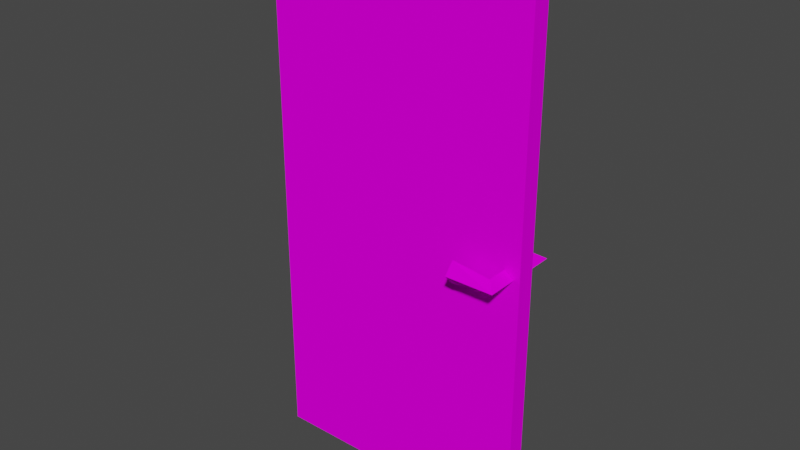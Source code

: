 # Source: m01vdr01.blend  (saved by Blender 2.92.15; exported with 4.5.12 LTS)
import bpy
from mathutils import Matrix  # noqa: F401  (used for matrix-valued properties, if any)

bpy.ops.wm.read_factory_settings(use_empty=True)
scene = bpy.context.scene
scene.name = 'Scene'

# ---- collections
col_collection = bpy.data.collections.new('Collection'); scene.collection.children.link(col_collection)

# ---- images (referenced by path relative to the original .blend; pixels are not part of the script)
import os
ASSET_DIR = os.environ.get("B2B_ASSET_DIR", "")  # directory of the original .blend (textures are referenced by path, not embedded)
HERE = os.path.dirname(os.path.abspath(__file__))  # packed textures are extracted next to this script under _unpacked/

def load_image(name, relpath, width, height, colorspace="sRGB"):
    """Load a texture the original file referenced (path relative to the .blend, or extracted next to this script)."""
    p = next((c for c in (os.path.join(HERE, relpath), os.path.join(ASSET_DIR, relpath)) if relpath and os.path.exists(c)), "")
    if p:
        img = bpy.data.images.load(p, check_existing=True)
        img.name = name
    else:  # same state as the original file: an image datablock whose file is absent (Cycles renders it pink)
        img = bpy.data.images.new(name, width, height)
        img.source = "FILE"
        img.filepath = "//" + (relpath or name)
    img.colorspace_settings.name = colorspace
    return img
img_vdrm0101_png = load_image('vdrm0101.png', 'VDRM0101.png', 1024, 1024, 'sRGB')
img_dhandle4_png = load_image('dhandle4.png', 'dhandle4.png', 1024, 1024, 'sRGB')

# ---- materials (node trees are filled in below, after node groups)
mat_material1 = bpy.data.materials.new('Material1')
mat_material1.use_backface_culling = True
mat_material1.use_transparent_shadow = False
mat_material2 = bpy.data.materials.new('Material2')
mat_material2.use_backface_culling = True
mat_material2.use_transparent_shadow = False
mat_material3 = bpy.data.materials.new('Material3')
mat_material3.use_backface_culling = True
mat_material3.use_transparent_shadow = False

# ---- material node trees
mat_material1.use_nodes = True; mat_material1.node_tree.nodes.clear()
_N = mat_material1.node_tree.nodes; _L = mat_material1.node_tree.links
n0 = _N.new('ShaderNodeOutputMaterial'); n0.name = 'Material Output'; n0.location = (300, 300)
n1 = _N.new('ShaderNodeBsdfDiffuse'); n1.name = 'Diffuse BSDF'; n1.location = (50, 300)
n2 = _N.new('ShaderNodeTexImage'); n2.name = 'Image Texture'; n2.location = (-290, 300)
n2.image = img_vdrm0101_png
_L.new(n1.outputs[0], n0.inputs[0])
_L.new(n2.outputs[0], n1.inputs[0])
n0.is_active_output = True
mat_material2.use_nodes = True; mat_material2.node_tree.nodes.clear()
_N = mat_material2.node_tree.nodes; _L = mat_material2.node_tree.links
n0 = _N.new('ShaderNodeOutputMaterial'); n0.name = 'Material Output'; n0.location = (300, 300)
n1 = _N.new('ShaderNodeBsdfDiffuse'); n1.name = 'Diffuse BSDF'; n1.location = (50, 300)
n2 = _N.new('ShaderNodeTexImage'); n2.name = 'Image Texture'; n2.location = (-290, 300)
n2.image = img_dhandle4_png
_L.new(n1.outputs[0], n0.inputs[0])
_L.new(n2.outputs[0], n1.inputs[0])
n0.is_active_output = True
mat_material3.use_nodes = True; mat_material3.node_tree.nodes.clear()
_N = mat_material3.node_tree.nodes; _L = mat_material3.node_tree.links
n0 = _N.new('ShaderNodeOutputMaterial'); n0.name = 'Material Output'; n0.location = (300, 300)
n1 = _N.new('ShaderNodeBsdfDiffuse'); n1.name = 'Diffuse BSDF'; n1.location = (50, 300)
n1.inputs[0].default_value = (0.9961, 0.0, 0.0, 255.0)
_L.new(n1.outputs[0], n0.inputs[0])
n0.is_active_output = True

# ---- world
world_world = bpy.data.worlds.new('World'); scene.world = world_world
world_world.use_nodes = True; world_world.node_tree.nodes.clear()
_N = world_world.node_tree.nodes; _L = world_world.node_tree.links
n0 = _N.new('ShaderNodeOutputWorld'); n0.name = 'World Output'; n0.location = (300, 300)
n1 = _N.new('ShaderNodeBackground'); n1.name = 'Background'; n1.location = (10, 300)
n1.inputs[0].default_value = (0.05088, 0.05088, 0.05088, 1.0)
_L.new(n1.outputs[0], n0.inputs[0])
n0.is_active_output = True
world_world.color = (0.05088, 0.05088, 0.05088)
world_world.use_sun_shadow = False
world_world.sun_shadow_jitter_overblur = 0.0

# ---- meshes
me_object0 = bpy.data.meshes.new('Object0')
me_object0.from_pydata([(-1.994, -0.1319, -3.998), (2.005, -0.1319, -3.998), (2.005, -0.1319, 3.998), (-1.994, -0.1319, 3.998), (-1.994, 0.1306, -3.998), (2.005, 0.1306, -3.998), (2.005, 0.1306, 3.998), (-1.994, 0.1306, 3.998), (-2.005, -0.1322, -3.998), (1.994, -0.1322, -3.998), (1.994, -0.1322, 3.998), (-2.005, -0.1322, 3.998), (-2.005, 0.1303, -3.998), (1.994, 0.1303, -3.998), (1.994, 0.1303, 3.998), (-2.005, 0.1303, 3.998)], [], [(2, 0, 1), (3, 0, 2), (6, 4, 7), (5, 4, 6), (13, 8, 12), (9, 8, 13), (15, 10, 14), (11, 10, 15), (6, 1, 5), (2, 1, 6), (4, 3, 7), (0, 3, 4)])
_uv = me_object0.uv_layers.new(name='UVMap')
_uv.uv.foreach_set('vector', [0.998, -0.000129, -0.000141, -0.9983, 0.998, -0.9983, -0.000141, -0.000129, -0.000141, -0.9983, 0.998, -0.000129, 0.998, -0.000129, -0.000141, -0.9983, -0.000141, -0.000129, 0.998, -0.9983, -0.000141, -0.9983, 0.998, -0.000129, 0.9626, -0.7667, 0.8941, -0.2185, 0.9626, -0.2185, 0.8941, -0.7667, 0.8941, -0.2185, 0.9626, -0.7667, 0.9626, -0.2185, 0.8941, -0.7667, 0.9626, -0.7667, 0.8941, -0.2185, 0.8941, -0.7667, 0.9626, -0.2185, 0.9331, -0.02798, 0.9844, -0.9674, 0.9331, -0.9674, 0.9844, -0.02798, 0.9844, -0.9674, 0.9331, -0.02798, 0.9331, -0.9674, 0.9844, -0.02798, 0.9331, -0.02798, 0.9844, -0.9674, 0.9844, -0.02798, 0.9331, -0.9674])
me_object0.materials.append(mat_material1)
me_object0.use_remesh_fix_poles = True
me_object0.use_remesh_preserve_attributes = False
me_object0.use_mirror_vertex_groups = False
me_object0.update()
me_x00ob2500 = bpy.data.meshes.new('@x00Ob2500')
me_x00ob2500.from_pydata([(1.764, 0.6933, -0.07788), (1.764, -0.6933, -0.07788)], [(0, 1)], [])
_uv = me_x00ob2500.uv_layers.new(name='UVMap')
_uv.uv.foreach_set('vector', [])
me_x00ob2500.use_remesh_fix_poles = True
me_x00ob2500.use_remesh_preserve_attributes = False
me_x00ob2500.use_mirror_vertex_groups = False
me_x00ob2500.update()
me_s00bb = bpy.data.meshes.new('@s00bb')
me_s00bb.from_pydata([(1.92, -0.5929, -0.07845), (1.778, -0.4492, 0.02283), (1.777, -0.4492, -0.1789), (1.215, -0.5933, -0.07845), (1.215, -0.4493, 0.09117), (1.215, -0.4493, -0.2375), (1.92, -0.135, -0.07845), (1.778, -0.135, 0.02283), (1.777, -0.135, -0.1789), (1.926, 0.5929, -0.07696), (1.784, 0.4492, -0.1782), (1.784, 0.4492, 0.02352), (1.221, 0.5933, -0.07696), (1.222, 0.4493, -0.2466), (1.221, 0.4493, 0.0821), (1.926, 0.135, -0.07696), (1.784, 0.135, -0.1782), (1.784, 0.135, 0.02352)], [], [(4, 0, 1), (3, 0, 4), (3, 2, 0), (5, 2, 3), (13, 9, 10), (12, 9, 13), (12, 11, 9), (14, 11, 12), (5, 1, 2), (4, 1, 5), (4, 5, 3), (1, 6, 7), (0, 6, 1), (2, 7, 8), (1, 7, 2), (0, 8, 6), (2, 8, 0), (14, 10, 11), (13, 10, 14), (13, 14, 12), (10, 15, 16), (9, 15, 10), (11, 16, 17), (10, 16, 11), (9, 17, 15), (11, 17, 9)])
_uv = me_s00bb.uv_layers.new(name='UVMap')
_uv.uv.foreach_set('vector', [-0.08304, 0.2062, 1.075, -0.5218, 0.842, -0.0871, -0.08365, -0.5218, 1.075, -0.5218, -0.08304, 0.2062, -0.08365, -0.5218, 0.8412, -0.9531, 1.075, -0.5218, -0.08379, -1.205, 0.8412, -0.9531, -0.08365, -0.5218, -0.08304, 0.2062, 1.075, -0.5218, 0.842, -0.0871, -0.08365, -0.5218, 1.075, -0.5218, -0.08304, 0.2062, -0.08365, -0.5218, 0.8412, -0.9531, 1.075, -0.5218, -0.08379, -1.205, 0.8412, -0.9531, -0.08365, -0.5218, -0.08379, -1.205, 0.842, -0.0871, 0.8412, -0.9531, -0.08304, 0.2062, 0.842, -0.0871, -0.08379, -1.205, -0.08304, 0.2062, -0.08379, -1.205, -0.08365, -0.5218, 0.4245, -0.02091, 0.002506, -0.5069, 0.002506, -0.02091, 0.6174, -0.5069, 0.002506, -0.5069, 0.4245, -0.02091, 0.4245, -0.9892, 0.002506, -0.02091, 0.002506, -0.9892, 0.4245, -0.02091, 0.002506, -0.02091, 0.4245, -0.9892, 0.6174, -0.5069, 0.002506, -0.9892, 0.002506, -0.5069, 0.4245, -0.9892, 0.002506, -0.9892, 0.6174, -0.5069, -0.08379, -1.205, 0.842, -0.0871, 0.8412, -0.9531, -0.08304, 0.2062, 0.842, -0.0871, -0.08379, -1.205, -0.08304, 0.2062, -0.08379, -1.205, -0.08365, -0.5218, 0.4245, -0.02091, 0.002506, -0.5069, 0.002506, -0.02091, 0.6174, -0.5069, 0.002506, -0.5069, 0.4245, -0.02091, 0.4245, -0.9892, 0.002506, -0.02091, 0.002506, -0.9892, 0.4245, -0.02091, 0.002506, -0.02091, 0.4245, -0.9892, 0.6174, -0.5069, 0.002506, -0.9892, 0.002506, -0.5069, 0.4245, -0.9892, 0.002506, -0.9892, 0.6174, -0.5069])
me_s00bb.materials.append(mat_material2)
me_s00bb.use_remesh_fix_poles = True
me_s00bb.use_remesh_preserve_attributes = False
me_s00bb.use_mirror_vertex_groups = False
me_s00bb.update()
me_h03object0 = bpy.data.meshes.new('@h03Object0')
me_h03object0.from_pydata([(1.767, 0.4558, -0.0506), (1.717, 0.4558, -0.0506), (1.717, 0.4558, -0.1006), (1.767, 0.4558, -0.1006), (1.767, 0.5058, -0.1006), (1.717, 0.5058, -0.1006), (1.767, 0.5058, -0.0506), (1.717, 0.5058, -0.0506)], [], [(2, 3, 0), (2, 0, 1), (2, 5, 4), (2, 4, 3), (3, 4, 6), (3, 6, 0), (0, 6, 7), (0, 7, 1), (4, 5, 7), (4, 7, 6), (5, 2, 1), (5, 1, 7)])
_uv = me_h03object0.uv_layers.new(name='UVMap')
_uv.uv.foreach_set('vector', [0.0, 0.0, 0.0, 0.0, 0.0, 0.0, 0.0, 0.0, 0.0, 0.0, 0.0, 0.0, 0.0, 0.0, 0.0, 0.0, 0.0, 0.0, 0.0, 0.0, 0.0, 0.0, 0.0, 0.0, 0.0, 0.0, 0.0, 0.0, 0.0, 0.0, 0.0, 0.0, 0.0, 0.0, 0.0, 0.0, 0.0, 0.0, 0.0, 0.0, 0.0, 0.0, 0.0, 0.0, 0.0, 0.0, 0.0, 0.0, 0.0, 0.0, 0.0, 0.0, 0.0, 0.0, 0.0, 0.0, 0.0, 0.0, 0.0, 0.0, 0.0, 0.0, 0.0, 0.0, 0.0, 0.0, 0.0, 0.0, 0.0, 0.0, 0.0, 0.0])
me_h03object0.materials.append(mat_material3)
me_h03object0.use_remesh_fix_poles = True
me_h03object0.use_remesh_preserve_attributes = False
me_h03object0.use_mirror_vertex_groups = False
me_h03object0.update()
me_h02object0 = bpy.data.meshes.new('@h02Object0')
me_h02object0.from_pydata([(1.782, -0.5058, -0.0506), (1.732, -0.5058, -0.0506), (1.732, -0.5058, -0.1006), (1.782, -0.5058, -0.1006), (1.782, -0.4558, -0.1006), (1.732, -0.4558, -0.1006), (1.782, -0.4558, -0.0506), (1.732, -0.4558, -0.0506)], [], [(2, 3, 0), (2, 0, 1), (2, 5, 4), (2, 4, 3), (3, 4, 6), (3, 6, 0), (0, 6, 7), (0, 7, 1), (4, 5, 7), (4, 7, 6), (5, 2, 1), (5, 1, 7)])
_uv = me_h02object0.uv_layers.new(name='UVMap')
_uv.uv.foreach_set('vector', [0.0, 0.0, 0.0, 0.0, 0.0, 0.0, 0.0, 0.0, 0.0, 0.0, 0.0, 0.0, 0.0, 0.0, 0.0, 0.0, 0.0, 0.0, 0.0, 0.0, 0.0, 0.0, 0.0, 0.0, 0.0, 0.0, 0.0, 0.0, 0.0, 0.0, 0.0, 0.0, 0.0, 0.0, 0.0, 0.0, 0.0, 0.0, 0.0, 0.0, 0.0, 0.0, 0.0, 0.0, 0.0, 0.0, 0.0, 0.0, 0.0, 0.0, 0.0, 0.0, 0.0, 0.0, 0.0, 0.0, 0.0, 0.0, 0.0, 0.0, 0.0, 0.0, 0.0, 0.0, 0.0, 0.0, 0.0, 0.0, 0.0, 0.0, 0.0, 0.0])
me_h02object0.materials.append(mat_material3)
me_h02object0.use_remesh_fix_poles = True
me_h02object0.use_remesh_preserve_attributes = False
me_h02object0.use_mirror_vertex_groups = False
me_h02object0.update()

# ---- objects
ob_object0 = bpy.data.objects.new('Object0', me_object0)
ob_x00ob2500 = bpy.data.objects.new('@x00Ob2500', me_x00ob2500)
ob_s00bb = bpy.data.objects.new('@s00bb', me_s00bb)
ob_h03object0 = bpy.data.objects.new('@h03Object0', me_h03object0)
ob_h02object0 = bpy.data.objects.new('@h02Object0', me_h02object0)

# ---- transforms, parenting, visibility, modifiers, constraints
ob_object0.location = (0.0, 0.0, 0.0)
ob_object0.lineart.crease_threshold = 0.0
ob_x00ob2500.location = (0.0, 0.0, 0.0)
ob_x00ob2500.lineart.crease_threshold = 0.0
ob_s00bb.location = (0.0, 0.0, 0.0)
ob_s00bb.lineart.crease_threshold = 0.0
ob_h03object0.location = (0.0, 0.0, 0.0)
ob_h03object0.lineart.crease_threshold = 0.0
ob_h02object0.location = (0.0, 0.0, 0.0)
ob_h02object0.lineart.crease_threshold = 0.0

# ---- collection membership
col_collection.objects.link(ob_object0)
col_collection.objects.link(ob_x00ob2500)
col_collection.objects.link(ob_s00bb)
col_collection.objects.link(ob_h03object0)
col_collection.objects.link(ob_h02object0)

# ---- scene / render settings (as saved in the file)
scene.frame_start = 1; scene.frame_end = 250; scene.frame_set(1)
scene.render.engine = 'BLENDER_EEVEE_NEXT'
scene.cycles.use_denoising = False
scene.cycles.samples = 128
scene.cycles.sampling_pattern = 'TABULATED_SOBOL'
scene.cycles.use_adaptive_sampling = False
scene.cycles.use_light_tree = False
scene.view_settings.view_transform = 'Filmic'
bpy.context.view_layer.update()

# ---- added for rendering (the .blend has no active camera and no usable light): camera, sun
cam_auto = bpy.data.cameras.new('AutoCamera')
cam_auto.lens = 50.0
cam_auto.sensor_width = 36.0
cam_auto.clip_end = 1000.0
ob_auto_camera = bpy.data.objects.new('AutoCamera', cam_auto)
scene.collection.objects.link(ob_auto_camera)
ob_auto_camera.location = (8.37523, -10.0503, 6.70018)
ob_auto_camera.rotation_euler = (1.09748, -7.21219e-08, 0.694738)
scene.camera = ob_auto_camera
light_auto_sun = bpy.data.lights.new('AutoSun', 'SUN')
light_auto_sun.energy = 3.0
light_auto_sun.angle = 0.0523599
ob_auto_sun = bpy.data.objects.new('AutoSun', light_auto_sun)
scene.collection.objects.link(ob_auto_sun)
ob_auto_sun.rotation_euler = (0.872665, 0.174533, 0.523599)
bpy.context.view_layer.update()

